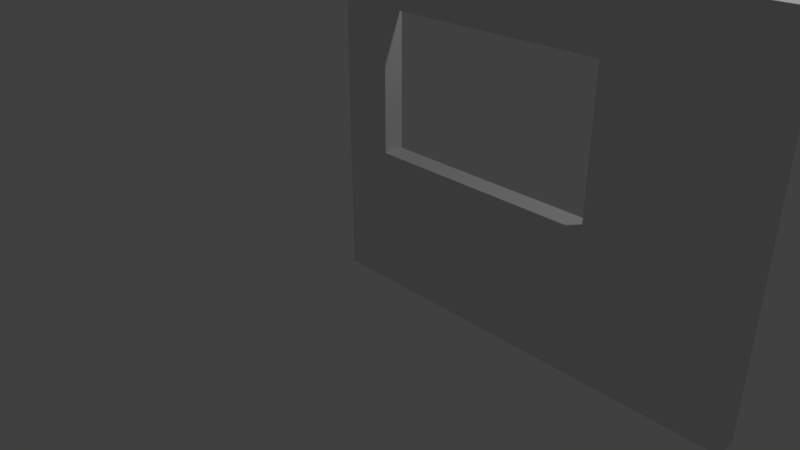 # Source: Window.blend  (saved by Blender 2.78.0; exported with 4.5.12 LTS)
import bpy
from mathutils import Matrix  # noqa: F401  (used for matrix-valued properties, if any)

bpy.ops.wm.read_factory_settings(use_empty=True)
scene = bpy.context.scene
scene.name = 'Scene'

# ---- collections
col_collection_1 = bpy.data.collections.new('Collection 1'); scene.collection.children.link(col_collection_1)

# ---- world
world_world = bpy.data.worlds.new('World'); scene.world = world_world
world_world.color = (0.05088, 0.05088, 0.05088)
world_world.use_sun_shadow = False
world_world.sun_shadow_jitter_overblur = 0.0
world_world.cycles.sampling_method = 'MANUAL'

# ---- cameras
cam_camera = bpy.data.cameras.new('Camera')
cam_camera.clip_end = 100.0
cam_camera.lens = 35.0
cam_camera.sensor_width = 32.0
cam_camera.sensor_height = 18.0
cam_camera.ortho_scale = 7.314
cam_camera.dof.focus_distance = 0.0
cam_camera.dof.aperture_fstop = 128.0

# ---- lights
light_lamp = bpy.data.lights.new('Lamp', 'POINT')
light_lamp.transmission_factor = 0.0
light_lamp.cutoff_distance = 30.0
light_lamp.energy = 100.0
light_lamp.shadow_buffer_clip_start = 1.001
light_lamp.shadow_soft_size = 0.1
light_lamp.shadow_maximum_resolution = 0.006
light_lamp.use_absolute_resolution = True

# ---- meshes
me_vert_010 = bpy.data.meshes.new('Vert.010')
me_vert_010.from_pydata([(0.0, 0.0, 0.0), (5.0, 0.0, 0.0), (5.0, 4.0, 0.0), (0.0, 4.0, 0.0), (0.0, 0.0, 0.25), (5.0, 0.0, 0.25), (5.0, 4.0, 0.25), (0.0, 4.0, 0.25), (0.6061, 3.287, 0.25), (0.6061, 3.287, -1.49e-08), (3.323, 1.633, 0.25), (3.323, 1.633, -1.49e-08), (3.323, 3.287, 0.25), (3.323, 3.287, -1.49e-08), (0.6061, 1.633, 0.25), (0.6061, 1.633, -1.49e-08)], [], [(1, 0, 15, 11, 13, 2), (5, 6, 12, 10, 14, 4), (0, 1, 5, 4), (3, 0, 4, 7), (1, 2, 6, 5), (2, 3, 7, 6), (15, 14, 10, 11), (4, 14, 8, 12, 6, 7), (2, 13, 9, 15, 0, 3), (11, 10, 12, 13), (9, 8, 14, 15), (13, 12, 8, 9)])
me_vert_010.use_remesh_preserve_volume = False
me_vert_010.use_remesh_preserve_attributes = False
me_vert_010.use_mirror_vertex_groups = False
me_vert_010.update()

# ---- objects
ob_lamp = bpy.data.objects.new('Lamp', light_lamp)
ob_camera = bpy.data.objects.new('Camera', cam_camera)
ob_wall = bpy.data.objects.new('Wall', me_vert_010)

# ---- transforms, parenting, visibility, modifiers, constraints
ob_lamp.location = (4.076, 1.005, 5.904)
ob_lamp.rotation_euler = (0.6503, 0.05522, 1.866)
ob_lamp.lock_rotations_4d = False
ob_lamp.empty_display_type = 'ARROWS'
ob_lamp.color = (0.0, 0.0, 0.0, 0.0)
ob_lamp.lineart.crease_threshold = 0.0
ob_camera.location = (7.481, -6.508, 5.344)
ob_camera.rotation_euler = (1.109, 0.0, 0.8149)
ob_camera.lock_rotations_4d = False
ob_camera.empty_display_type = 'ARROWS'
ob_camera.color = (0.0, 0.0, 0.0, 0.0)
ob_camera.display_type = 'WIRE'
ob_camera.lineart.crease_threshold = 0.0
ob_wall.location = (0.0, 0.0, 0.0)
ob_wall.rotation_euler = (1.571, -0.0, 0.0)
ob_wall.lineart.crease_threshold = 0.0

# ---- collection membership
col_collection_1.objects.link(ob_lamp)
col_collection_1.objects.link(ob_camera)
col_collection_1.objects.link(ob_wall)

# ---- scene / render settings (as saved in the file)
scene.camera = ob_camera
scene.frame_start = 1; scene.frame_end = 250; scene.frame_set(1)
scene.render.engine = 'BLENDER_EEVEE_NEXT'
scene.render.resolution_percentage = 50
scene.render.dither_intensity = 0.0
scene.cycles.use_denoising = False
scene.cycles.samples = 128
scene.cycles.sampling_pattern = 'TABULATED_SOBOL'
scene.cycles.light_sampling_threshold = 0.0
scene.cycles.use_adaptive_sampling = False
scene.cycles.use_light_tree = False
scene.cycles.blur_glossy = 0.0
scene.cycles.sample_clamp_indirect = 0.0
scene.view_settings.view_transform = 'Standard'
bpy.context.view_layer.update()
